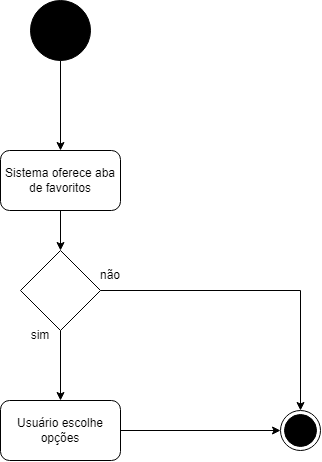

The diagram above was exported from draw.io. Its source (the exported page's mxGraphModel, read from the mxfile embedded in the PNG):
<mxGraphModel dx="590" dy="266" grid="1" gridSize="10" guides="1" tooltips="1" connect="1" arrows="1" fold="1" page="1" pageScale="1" pageWidth="827" pageHeight="1169" math="0" shadow="0">
  <root>
    <mxCell id="0" />
    <mxCell id="1" parent="0" />
    <mxCell id="0x5K2b9oNaxD-z_jpPsE-1" value="" style="ellipse;whiteSpace=wrap;html=1;aspect=fixed;fillColor=#000000;" vertex="1" parent="1">
      <mxGeometry x="90" y="10" width="60" height="60" as="geometry" />
    </mxCell>
    <mxCell id="0x5K2b9oNaxD-z_jpPsE-3" value="" style="endArrow=classic;html=1;rounded=0;exitX=0.5;exitY=1;exitDx=0;exitDy=0;entryX=0.5;entryY=0;entryDx=0;entryDy=0;" edge="1" parent="1" source="0x5K2b9oNaxD-z_jpPsE-1" target="0x5K2b9oNaxD-z_jpPsE-5">
      <mxGeometry width="50" height="50" relative="1" as="geometry">
        <mxPoint x="120" y="70" as="sourcePoint" />
        <mxPoint x="140" y="140" as="targetPoint" />
      </mxGeometry>
    </mxCell>
    <mxCell id="0x5K2b9oNaxD-z_jpPsE-5" value="Sistema oferece aba de favoritos" style="rounded=1;whiteSpace=wrap;html=1;" vertex="1" parent="1">
      <mxGeometry x="60" y="160" width="120" height="60" as="geometry" />
    </mxCell>
    <mxCell id="0x5K2b9oNaxD-z_jpPsE-6" value="" style="endArrow=classic;html=1;rounded=0;exitX=0.5;exitY=1;exitDx=0;exitDy=0;entryX=0.5;entryY=0;entryDx=0;entryDy=0;" edge="1" parent="1" source="0x5K2b9oNaxD-z_jpPsE-5" target="0x5K2b9oNaxD-z_jpPsE-8">
      <mxGeometry width="50" height="50" relative="1" as="geometry">
        <mxPoint x="280" y="230" as="sourcePoint" />
        <mxPoint x="120" y="280" as="targetPoint" />
      </mxGeometry>
    </mxCell>
    <mxCell id="0x5K2b9oNaxD-z_jpPsE-8" value="" style="rhombus;whiteSpace=wrap;html=1;" vertex="1" parent="1">
      <mxGeometry x="80" y="260" width="80" height="80" as="geometry" />
    </mxCell>
    <mxCell id="0x5K2b9oNaxD-z_jpPsE-11" value="" style="endArrow=classic;html=1;rounded=0;exitX=0.5;exitY=1;exitDx=0;exitDy=0;entryX=0.5;entryY=0;entryDx=0;entryDy=0;" edge="1" parent="1" source="0x5K2b9oNaxD-z_jpPsE-8" target="0x5K2b9oNaxD-z_jpPsE-13">
      <mxGeometry width="50" height="50" relative="1" as="geometry">
        <mxPoint x="120" y="340" as="sourcePoint" />
        <mxPoint x="120" y="390" as="targetPoint" />
      </mxGeometry>
    </mxCell>
    <mxCell id="0x5K2b9oNaxD-z_jpPsE-13" value="Usuário escolhe opções" style="rounded=1;whiteSpace=wrap;html=1;" vertex="1" parent="1">
      <mxGeometry x="60" y="410" width="120" height="60" as="geometry" />
    </mxCell>
    <mxCell id="0x5K2b9oNaxD-z_jpPsE-14" value="" style="endArrow=classic;html=1;rounded=0;exitX=1;exitY=0.5;exitDx=0;exitDy=0;entryX=0;entryY=0.5;entryDx=0;entryDy=0;" edge="1" parent="1" source="0x5K2b9oNaxD-z_jpPsE-13" target="0x5K2b9oNaxD-z_jpPsE-19">
      <mxGeometry width="50" height="50" relative="1" as="geometry">
        <mxPoint x="340" y="420" as="sourcePoint" />
        <mxPoint x="300" y="440" as="targetPoint" />
      </mxGeometry>
    </mxCell>
    <mxCell id="0x5K2b9oNaxD-z_jpPsE-17" value="não" style="text;html=1;strokeColor=none;fillColor=none;align=center;verticalAlign=middle;whiteSpace=wrap;rounded=0;" vertex="1" parent="1">
      <mxGeometry x="140" y="270" width="60" height="30" as="geometry" />
    </mxCell>
    <mxCell id="0x5K2b9oNaxD-z_jpPsE-18" value="sim" style="text;html=1;strokeColor=none;fillColor=none;align=center;verticalAlign=middle;whiteSpace=wrap;rounded=0;" vertex="1" parent="1">
      <mxGeometry x="70" y="330" width="60" height="30" as="geometry" />
    </mxCell>
    <mxCell id="0x5K2b9oNaxD-z_jpPsE-19" value="" style="ellipse;html=1;shape=endState;fillColor=#000000;strokeColor=#000000;" vertex="1" parent="1">
      <mxGeometry x="340" y="420" width="40" height="40" as="geometry" />
    </mxCell>
    <mxCell id="0x5K2b9oNaxD-z_jpPsE-20" value="" style="endArrow=classic;html=1;rounded=0;exitX=1;exitY=0.5;exitDx=0;exitDy=0;entryX=0.5;entryY=0;entryDx=0;entryDy=0;" edge="1" parent="1" source="0x5K2b9oNaxD-z_jpPsE-8" target="0x5K2b9oNaxD-z_jpPsE-19">
      <mxGeometry width="50" height="50" relative="1" as="geometry">
        <mxPoint x="160" y="300" as="sourcePoint" />
        <mxPoint x="360" y="420" as="targetPoint" />
        <Array as="points">
          <mxPoint x="360" y="300" />
        </Array>
      </mxGeometry>
    </mxCell>
  </root>
</mxGraphModel>